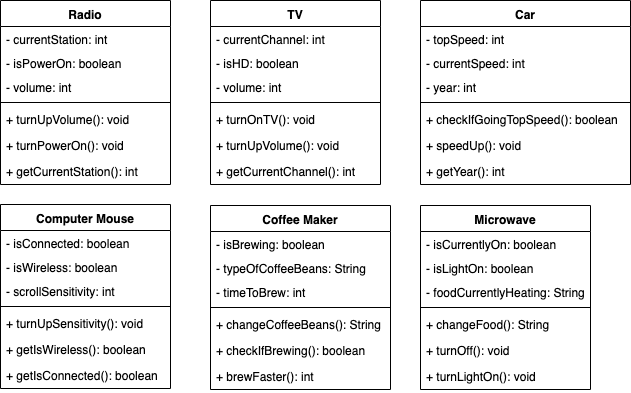

The diagram above was exported from draw.io. Its source (the exported page's mxGraphModel, read from the mxfile embedded in the PNG):
<mxGraphModel dx="932" dy="530" grid="1" gridSize="10" guides="1" tooltips="1" connect="1" arrows="1" fold="1" page="1" pageScale="1" pageWidth="850" pageHeight="1100" background="#ffffff" math="0" shadow="0">
  <root>
    <mxCell id="0" />
    <mxCell id="1" parent="0" />
    <mxCell id="_h_izWF1SU7ux-2AH1aF-5" value="Radio" style="swimlane;fontStyle=1;align=center;verticalAlign=top;childLayout=stackLayout;horizontal=1;startSize=26;horizontalStack=0;resizeParent=1;resizeParentMax=0;resizeLast=0;collapsible=1;marginBottom=0;" vertex="1" parent="1">
      <mxGeometry x="20" y="20" width="170" height="184" as="geometry" />
    </mxCell>
    <mxCell id="_h_izWF1SU7ux-2AH1aF-6" value="- currentStation: int" style="text;strokeColor=none;fillColor=none;align=left;verticalAlign=top;spacingLeft=4;spacingRight=4;overflow=hidden;rotatable=0;points=[[0,0.5],[1,0.5]];portConstraint=eastwest;" vertex="1" parent="_h_izWF1SU7ux-2AH1aF-5">
      <mxGeometry y="26" width="170" height="24" as="geometry" />
    </mxCell>
    <mxCell id="_h_izWF1SU7ux-2AH1aF-35" value="- isPowerOn: boolean" style="text;strokeColor=none;fillColor=none;align=left;verticalAlign=top;spacingLeft=4;spacingRight=4;overflow=hidden;rotatable=0;points=[[0,0.5],[1,0.5]];portConstraint=eastwest;" vertex="1" parent="_h_izWF1SU7ux-2AH1aF-5">
      <mxGeometry y="50" width="170" height="24" as="geometry" />
    </mxCell>
    <mxCell id="_h_izWF1SU7ux-2AH1aF-36" value="- volume: int" style="text;strokeColor=none;fillColor=none;align=left;verticalAlign=top;spacingLeft=4;spacingRight=4;overflow=hidden;rotatable=0;points=[[0,0.5],[1,0.5]];portConstraint=eastwest;" vertex="1" parent="_h_izWF1SU7ux-2AH1aF-5">
      <mxGeometry y="74" width="170" height="24" as="geometry" />
    </mxCell>
    <mxCell id="_h_izWF1SU7ux-2AH1aF-7" value="" style="line;strokeWidth=1;fillColor=none;align=left;verticalAlign=middle;spacingTop=-1;spacingLeft=3;spacingRight=3;rotatable=0;labelPosition=right;points=[];portConstraint=eastwest;" vertex="1" parent="_h_izWF1SU7ux-2AH1aF-5">
      <mxGeometry y="98" width="170" height="8" as="geometry" />
    </mxCell>
    <mxCell id="_h_izWF1SU7ux-2AH1aF-8" value="+ turnUpVolume(): void" style="text;strokeColor=none;fillColor=none;align=left;verticalAlign=top;spacingLeft=4;spacingRight=4;overflow=hidden;rotatable=0;points=[[0,0.5],[1,0.5]];portConstraint=eastwest;" vertex="1" parent="_h_izWF1SU7ux-2AH1aF-5">
      <mxGeometry y="106" width="170" height="26" as="geometry" />
    </mxCell>
    <mxCell id="_h_izWF1SU7ux-2AH1aF-37" value="+ turnPowerOn(): void" style="text;strokeColor=none;fillColor=none;align=left;verticalAlign=top;spacingLeft=4;spacingRight=4;overflow=hidden;rotatable=0;points=[[0,0.5],[1,0.5]];portConstraint=eastwest;" vertex="1" parent="_h_izWF1SU7ux-2AH1aF-5">
      <mxGeometry y="132" width="170" height="26" as="geometry" />
    </mxCell>
    <mxCell id="_h_izWF1SU7ux-2AH1aF-38" value="+ getCurrentStation(): int" style="text;strokeColor=none;fillColor=none;align=left;verticalAlign=top;spacingLeft=4;spacingRight=4;overflow=hidden;rotatable=0;points=[[0,0.5],[1,0.5]];portConstraint=eastwest;" vertex="1" parent="_h_izWF1SU7ux-2AH1aF-5">
      <mxGeometry y="158" width="170" height="26" as="geometry" />
    </mxCell>
    <mxCell id="_h_izWF1SU7ux-2AH1aF-39" value="TV" style="swimlane;fontStyle=1;align=center;verticalAlign=top;childLayout=stackLayout;horizontal=1;startSize=26;horizontalStack=0;resizeParent=1;resizeParentMax=0;resizeLast=0;collapsible=1;marginBottom=0;" vertex="1" parent="1">
      <mxGeometry x="230" y="20" width="170" height="184" as="geometry" />
    </mxCell>
    <mxCell id="_h_izWF1SU7ux-2AH1aF-40" value="- currentChannel: int" style="text;strokeColor=none;fillColor=none;align=left;verticalAlign=top;spacingLeft=4;spacingRight=4;overflow=hidden;rotatable=0;points=[[0,0.5],[1,0.5]];portConstraint=eastwest;" vertex="1" parent="_h_izWF1SU7ux-2AH1aF-39">
      <mxGeometry y="26" width="170" height="24" as="geometry" />
    </mxCell>
    <mxCell id="_h_izWF1SU7ux-2AH1aF-41" value="- isHD: boolean" style="text;strokeColor=none;fillColor=none;align=left;verticalAlign=top;spacingLeft=4;spacingRight=4;overflow=hidden;rotatable=0;points=[[0,0.5],[1,0.5]];portConstraint=eastwest;" vertex="1" parent="_h_izWF1SU7ux-2AH1aF-39">
      <mxGeometry y="50" width="170" height="24" as="geometry" />
    </mxCell>
    <mxCell id="_h_izWF1SU7ux-2AH1aF-42" value="- volume: int" style="text;strokeColor=none;fillColor=none;align=left;verticalAlign=top;spacingLeft=4;spacingRight=4;overflow=hidden;rotatable=0;points=[[0,0.5],[1,0.5]];portConstraint=eastwest;" vertex="1" parent="_h_izWF1SU7ux-2AH1aF-39">
      <mxGeometry y="74" width="170" height="24" as="geometry" />
    </mxCell>
    <mxCell id="_h_izWF1SU7ux-2AH1aF-43" value="" style="line;strokeWidth=1;fillColor=none;align=left;verticalAlign=middle;spacingTop=-1;spacingLeft=3;spacingRight=3;rotatable=0;labelPosition=right;points=[];portConstraint=eastwest;" vertex="1" parent="_h_izWF1SU7ux-2AH1aF-39">
      <mxGeometry y="98" width="170" height="8" as="geometry" />
    </mxCell>
    <mxCell id="_h_izWF1SU7ux-2AH1aF-44" value="+ turnOnTV(): void" style="text;strokeColor=none;fillColor=none;align=left;verticalAlign=top;spacingLeft=4;spacingRight=4;overflow=hidden;rotatable=0;points=[[0,0.5],[1,0.5]];portConstraint=eastwest;" vertex="1" parent="_h_izWF1SU7ux-2AH1aF-39">
      <mxGeometry y="106" width="170" height="26" as="geometry" />
    </mxCell>
    <mxCell id="_h_izWF1SU7ux-2AH1aF-45" value="+ turnUpVolume(): void" style="text;strokeColor=none;fillColor=none;align=left;verticalAlign=top;spacingLeft=4;spacingRight=4;overflow=hidden;rotatable=0;points=[[0,0.5],[1,0.5]];portConstraint=eastwest;" vertex="1" parent="_h_izWF1SU7ux-2AH1aF-39">
      <mxGeometry y="132" width="170" height="26" as="geometry" />
    </mxCell>
    <mxCell id="_h_izWF1SU7ux-2AH1aF-46" value="+ getCurrentChannel(): int" style="text;strokeColor=none;fillColor=none;align=left;verticalAlign=top;spacingLeft=4;spacingRight=4;overflow=hidden;rotatable=0;points=[[0,0.5],[1,0.5]];portConstraint=eastwest;" vertex="1" parent="_h_izWF1SU7ux-2AH1aF-39">
      <mxGeometry y="158" width="170" height="26" as="geometry" />
    </mxCell>
    <mxCell id="_h_izWF1SU7ux-2AH1aF-47" value="Car" style="swimlane;fontStyle=1;align=center;verticalAlign=top;childLayout=stackLayout;horizontal=1;startSize=26;horizontalStack=0;resizeParent=1;resizeParentMax=0;resizeLast=0;collapsible=1;marginBottom=0;" vertex="1" parent="1">
      <mxGeometry x="440" y="20" width="210" height="184" as="geometry" />
    </mxCell>
    <mxCell id="_h_izWF1SU7ux-2AH1aF-48" value="- topSpeed: int" style="text;strokeColor=none;fillColor=none;align=left;verticalAlign=top;spacingLeft=4;spacingRight=4;overflow=hidden;rotatable=0;points=[[0,0.5],[1,0.5]];portConstraint=eastwest;" vertex="1" parent="_h_izWF1SU7ux-2AH1aF-47">
      <mxGeometry y="26" width="210" height="24" as="geometry" />
    </mxCell>
    <mxCell id="_h_izWF1SU7ux-2AH1aF-49" value="- currentSpeed: int" style="text;strokeColor=none;fillColor=none;align=left;verticalAlign=top;spacingLeft=4;spacingRight=4;overflow=hidden;rotatable=0;points=[[0,0.5],[1,0.5]];portConstraint=eastwest;" vertex="1" parent="_h_izWF1SU7ux-2AH1aF-47">
      <mxGeometry y="50" width="210" height="24" as="geometry" />
    </mxCell>
    <mxCell id="_h_izWF1SU7ux-2AH1aF-50" value="- year: int" style="text;strokeColor=none;fillColor=none;align=left;verticalAlign=top;spacingLeft=4;spacingRight=4;overflow=hidden;rotatable=0;points=[[0,0.5],[1,0.5]];portConstraint=eastwest;" vertex="1" parent="_h_izWF1SU7ux-2AH1aF-47">
      <mxGeometry y="74" width="210" height="24" as="geometry" />
    </mxCell>
    <mxCell id="_h_izWF1SU7ux-2AH1aF-51" value="" style="line;strokeWidth=1;fillColor=none;align=left;verticalAlign=middle;spacingTop=-1;spacingLeft=3;spacingRight=3;rotatable=0;labelPosition=right;points=[];portConstraint=eastwest;" vertex="1" parent="_h_izWF1SU7ux-2AH1aF-47">
      <mxGeometry y="98" width="210" height="8" as="geometry" />
    </mxCell>
    <mxCell id="_h_izWF1SU7ux-2AH1aF-52" value="+ checkIfGoingTopSpeed(): boolean" style="text;strokeColor=none;fillColor=none;align=left;verticalAlign=top;spacingLeft=4;spacingRight=4;overflow=hidden;rotatable=0;points=[[0,0.5],[1,0.5]];portConstraint=eastwest;" vertex="1" parent="_h_izWF1SU7ux-2AH1aF-47">
      <mxGeometry y="106" width="210" height="26" as="geometry" />
    </mxCell>
    <mxCell id="_h_izWF1SU7ux-2AH1aF-53" value="+ speedUp(): void" style="text;strokeColor=none;fillColor=none;align=left;verticalAlign=top;spacingLeft=4;spacingRight=4;overflow=hidden;rotatable=0;points=[[0,0.5],[1,0.5]];portConstraint=eastwest;" vertex="1" parent="_h_izWF1SU7ux-2AH1aF-47">
      <mxGeometry y="132" width="210" height="26" as="geometry" />
    </mxCell>
    <mxCell id="_h_izWF1SU7ux-2AH1aF-54" value="+ getYear(): int" style="text;strokeColor=none;fillColor=none;align=left;verticalAlign=top;spacingLeft=4;spacingRight=4;overflow=hidden;rotatable=0;points=[[0,0.5],[1,0.5]];portConstraint=eastwest;" vertex="1" parent="_h_izWF1SU7ux-2AH1aF-47">
      <mxGeometry y="158" width="210" height="26" as="geometry" />
    </mxCell>
    <mxCell id="_h_izWF1SU7ux-2AH1aF-55" value="Computer Mouse" style="swimlane;fontStyle=1;align=center;verticalAlign=top;childLayout=stackLayout;horizontal=1;startSize=26;horizontalStack=0;resizeParent=1;resizeParentMax=0;resizeLast=0;collapsible=1;marginBottom=0;" vertex="1" parent="1">
      <mxGeometry x="20" y="224" width="170" height="184" as="geometry" />
    </mxCell>
    <mxCell id="_h_izWF1SU7ux-2AH1aF-56" value="- isConnected: boolean" style="text;strokeColor=none;fillColor=none;align=left;verticalAlign=top;spacingLeft=4;spacingRight=4;overflow=hidden;rotatable=0;points=[[0,0.5],[1,0.5]];portConstraint=eastwest;" vertex="1" parent="_h_izWF1SU7ux-2AH1aF-55">
      <mxGeometry y="26" width="170" height="24" as="geometry" />
    </mxCell>
    <mxCell id="_h_izWF1SU7ux-2AH1aF-57" value="- isWireless: boolean" style="text;strokeColor=none;fillColor=none;align=left;verticalAlign=top;spacingLeft=4;spacingRight=4;overflow=hidden;rotatable=0;points=[[0,0.5],[1,0.5]];portConstraint=eastwest;" vertex="1" parent="_h_izWF1SU7ux-2AH1aF-55">
      <mxGeometry y="50" width="170" height="24" as="geometry" />
    </mxCell>
    <mxCell id="_h_izWF1SU7ux-2AH1aF-58" value="- scrollSensitivity: int" style="text;strokeColor=none;fillColor=none;align=left;verticalAlign=top;spacingLeft=4;spacingRight=4;overflow=hidden;rotatable=0;points=[[0,0.5],[1,0.5]];portConstraint=eastwest;" vertex="1" parent="_h_izWF1SU7ux-2AH1aF-55">
      <mxGeometry y="74" width="170" height="24" as="geometry" />
    </mxCell>
    <mxCell id="_h_izWF1SU7ux-2AH1aF-59" value="" style="line;strokeWidth=1;fillColor=none;align=left;verticalAlign=middle;spacingTop=-1;spacingLeft=3;spacingRight=3;rotatable=0;labelPosition=right;points=[];portConstraint=eastwest;" vertex="1" parent="_h_izWF1SU7ux-2AH1aF-55">
      <mxGeometry y="98" width="170" height="8" as="geometry" />
    </mxCell>
    <mxCell id="_h_izWF1SU7ux-2AH1aF-60" value="+ turnUpSensitivity(): void" style="text;strokeColor=none;fillColor=none;align=left;verticalAlign=top;spacingLeft=4;spacingRight=4;overflow=hidden;rotatable=0;points=[[0,0.5],[1,0.5]];portConstraint=eastwest;" vertex="1" parent="_h_izWF1SU7ux-2AH1aF-55">
      <mxGeometry y="106" width="170" height="26" as="geometry" />
    </mxCell>
    <mxCell id="_h_izWF1SU7ux-2AH1aF-61" value="+ getIsWireless(): boolean" style="text;strokeColor=none;fillColor=none;align=left;verticalAlign=top;spacingLeft=4;spacingRight=4;overflow=hidden;rotatable=0;points=[[0,0.5],[1,0.5]];portConstraint=eastwest;" vertex="1" parent="_h_izWF1SU7ux-2AH1aF-55">
      <mxGeometry y="132" width="170" height="26" as="geometry" />
    </mxCell>
    <mxCell id="_h_izWF1SU7ux-2AH1aF-62" value="+ getIsConnected(): boolean" style="text;strokeColor=none;fillColor=none;align=left;verticalAlign=top;spacingLeft=4;spacingRight=4;overflow=hidden;rotatable=0;points=[[0,0.5],[1,0.5]];portConstraint=eastwest;" vertex="1" parent="_h_izWF1SU7ux-2AH1aF-55">
      <mxGeometry y="158" width="170" height="26" as="geometry" />
    </mxCell>
    <mxCell id="_h_izWF1SU7ux-2AH1aF-63" value="Coffee Maker" style="swimlane;fontStyle=1;align=center;verticalAlign=top;childLayout=stackLayout;horizontal=1;startSize=26;horizontalStack=0;resizeParent=1;resizeParentMax=0;resizeLast=0;collapsible=1;marginBottom=0;" vertex="1" parent="1">
      <mxGeometry x="230" y="225" width="180" height="184" as="geometry" />
    </mxCell>
    <mxCell id="_h_izWF1SU7ux-2AH1aF-64" value="- isBrewing: boolean" style="text;strokeColor=none;fillColor=none;align=left;verticalAlign=top;spacingLeft=4;spacingRight=4;overflow=hidden;rotatable=0;points=[[0,0.5],[1,0.5]];portConstraint=eastwest;" vertex="1" parent="_h_izWF1SU7ux-2AH1aF-63">
      <mxGeometry y="26" width="180" height="24" as="geometry" />
    </mxCell>
    <mxCell id="_h_izWF1SU7ux-2AH1aF-65" value="- typeOfCoffeeBeans: String" style="text;strokeColor=none;fillColor=none;align=left;verticalAlign=top;spacingLeft=4;spacingRight=4;overflow=hidden;rotatable=0;points=[[0,0.5],[1,0.5]];portConstraint=eastwest;" vertex="1" parent="_h_izWF1SU7ux-2AH1aF-63">
      <mxGeometry y="50" width="180" height="24" as="geometry" />
    </mxCell>
    <mxCell id="_h_izWF1SU7ux-2AH1aF-66" value="- timeToBrew: int" style="text;strokeColor=none;fillColor=none;align=left;verticalAlign=top;spacingLeft=4;spacingRight=4;overflow=hidden;rotatable=0;points=[[0,0.5],[1,0.5]];portConstraint=eastwest;" vertex="1" parent="_h_izWF1SU7ux-2AH1aF-63">
      <mxGeometry y="74" width="180" height="24" as="geometry" />
    </mxCell>
    <mxCell id="_h_izWF1SU7ux-2AH1aF-67" value="" style="line;strokeWidth=1;fillColor=none;align=left;verticalAlign=middle;spacingTop=-1;spacingLeft=3;spacingRight=3;rotatable=0;labelPosition=right;points=[];portConstraint=eastwest;" vertex="1" parent="_h_izWF1SU7ux-2AH1aF-63">
      <mxGeometry y="98" width="180" height="8" as="geometry" />
    </mxCell>
    <mxCell id="_h_izWF1SU7ux-2AH1aF-68" value="+ changeCoffeeBeans(): String" style="text;strokeColor=none;fillColor=none;align=left;verticalAlign=top;spacingLeft=4;spacingRight=4;overflow=hidden;rotatable=0;points=[[0,0.5],[1,0.5]];portConstraint=eastwest;" vertex="1" parent="_h_izWF1SU7ux-2AH1aF-63">
      <mxGeometry y="106" width="180" height="26" as="geometry" />
    </mxCell>
    <mxCell id="_h_izWF1SU7ux-2AH1aF-69" value="+ checkIfBrewing(): boolean" style="text;strokeColor=none;fillColor=none;align=left;verticalAlign=top;spacingLeft=4;spacingRight=4;overflow=hidden;rotatable=0;points=[[0,0.5],[1,0.5]];portConstraint=eastwest;" vertex="1" parent="_h_izWF1SU7ux-2AH1aF-63">
      <mxGeometry y="132" width="180" height="26" as="geometry" />
    </mxCell>
    <mxCell id="_h_izWF1SU7ux-2AH1aF-70" value="+ brewFaster(): int" style="text;strokeColor=none;fillColor=none;align=left;verticalAlign=top;spacingLeft=4;spacingRight=4;overflow=hidden;rotatable=0;points=[[0,0.5],[1,0.5]];portConstraint=eastwest;" vertex="1" parent="_h_izWF1SU7ux-2AH1aF-63">
      <mxGeometry y="158" width="180" height="26" as="geometry" />
    </mxCell>
    <mxCell id="_h_izWF1SU7ux-2AH1aF-71" value="Microwave" style="swimlane;fontStyle=1;align=center;verticalAlign=top;childLayout=stackLayout;horizontal=1;startSize=26;horizontalStack=0;resizeParent=1;resizeParentMax=0;resizeLast=0;collapsible=1;marginBottom=0;" vertex="1" parent="1">
      <mxGeometry x="440" y="225" width="170" height="184" as="geometry" />
    </mxCell>
    <mxCell id="_h_izWF1SU7ux-2AH1aF-72" value="- isCurrentlyOn: boolean" style="text;strokeColor=none;fillColor=none;align=left;verticalAlign=top;spacingLeft=4;spacingRight=4;overflow=hidden;rotatable=0;points=[[0,0.5],[1,0.5]];portConstraint=eastwest;" vertex="1" parent="_h_izWF1SU7ux-2AH1aF-71">
      <mxGeometry y="26" width="170" height="24" as="geometry" />
    </mxCell>
    <mxCell id="_h_izWF1SU7ux-2AH1aF-73" value="- isLightOn: boolean" style="text;strokeColor=none;fillColor=none;align=left;verticalAlign=top;spacingLeft=4;spacingRight=4;overflow=hidden;rotatable=0;points=[[0,0.5],[1,0.5]];portConstraint=eastwest;" vertex="1" parent="_h_izWF1SU7ux-2AH1aF-71">
      <mxGeometry y="50" width="170" height="24" as="geometry" />
    </mxCell>
    <mxCell id="_h_izWF1SU7ux-2AH1aF-74" value="- foodCurrentlyHeating: String" style="text;strokeColor=none;fillColor=none;align=left;verticalAlign=top;spacingLeft=4;spacingRight=4;overflow=hidden;rotatable=0;points=[[0,0.5],[1,0.5]];portConstraint=eastwest;" vertex="1" parent="_h_izWF1SU7ux-2AH1aF-71">
      <mxGeometry y="74" width="170" height="24" as="geometry" />
    </mxCell>
    <mxCell id="_h_izWF1SU7ux-2AH1aF-75" value="" style="line;strokeWidth=1;fillColor=none;align=left;verticalAlign=middle;spacingTop=-1;spacingLeft=3;spacingRight=3;rotatable=0;labelPosition=right;points=[];portConstraint=eastwest;" vertex="1" parent="_h_izWF1SU7ux-2AH1aF-71">
      <mxGeometry y="98" width="170" height="8" as="geometry" />
    </mxCell>
    <mxCell id="_h_izWF1SU7ux-2AH1aF-76" value="+ changeFood(): String" style="text;strokeColor=none;fillColor=none;align=left;verticalAlign=top;spacingLeft=4;spacingRight=4;overflow=hidden;rotatable=0;points=[[0,0.5],[1,0.5]];portConstraint=eastwest;" vertex="1" parent="_h_izWF1SU7ux-2AH1aF-71">
      <mxGeometry y="106" width="170" height="26" as="geometry" />
    </mxCell>
    <mxCell id="_h_izWF1SU7ux-2AH1aF-77" value="+ turnOff(): void" style="text;strokeColor=none;fillColor=none;align=left;verticalAlign=top;spacingLeft=4;spacingRight=4;overflow=hidden;rotatable=0;points=[[0,0.5],[1,0.5]];portConstraint=eastwest;" vertex="1" parent="_h_izWF1SU7ux-2AH1aF-71">
      <mxGeometry y="132" width="170" height="26" as="geometry" />
    </mxCell>
    <mxCell id="_h_izWF1SU7ux-2AH1aF-78" value="+ turnLightOn(): void" style="text;strokeColor=none;fillColor=none;align=left;verticalAlign=top;spacingLeft=4;spacingRight=4;overflow=hidden;rotatable=0;points=[[0,0.5],[1,0.5]];portConstraint=eastwest;" vertex="1" parent="_h_izWF1SU7ux-2AH1aF-71">
      <mxGeometry y="158" width="170" height="26" as="geometry" />
    </mxCell>
  </root>
</mxGraphModel>